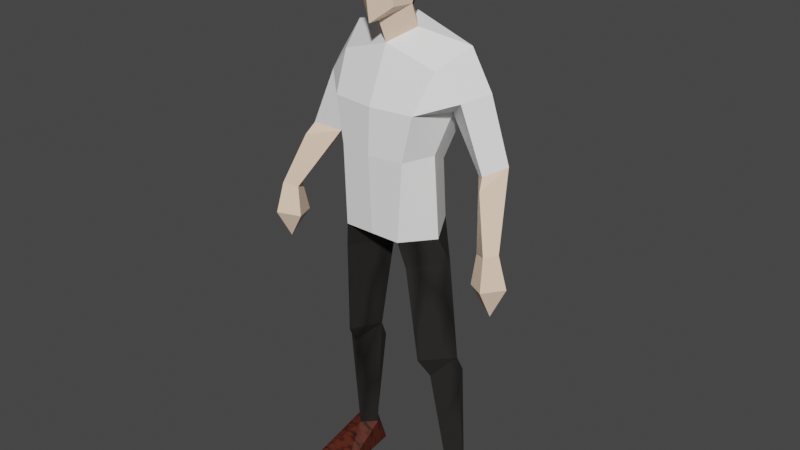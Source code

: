 # Source: MALEtest.blend  (saved by Blender 3.5.10; exported with 4.5.12 LTS)
import bpy
from mathutils import Matrix  # noqa: F401  (used for matrix-valued properties, if any)

bpy.ops.wm.read_factory_settings(use_empty=True)
scene = bpy.context.scene
scene.name = 'Scene'

# ---- collections
col_collection = bpy.data.collections.new('Collection'); scene.collection.children.link(col_collection)

# ---- materials (node trees are filled in below, after node groups)
mat_material_005 = bpy.data.materials.new('Material.005')
mat_material_005.use_transparent_shadow = False
mat_material_006 = bpy.data.materials.new('Material.006')
mat_material_006.use_transparent_shadow = False
mat_material_007 = bpy.data.materials.new('Material.007')
mat_material_007.use_transparent_shadow = False
mat_material_008 = bpy.data.materials.new('Material.008')
mat_material_008.use_transparent_shadow = False
mat_material = bpy.data.materials.new('Material')
mat_material.use_transparent_shadow = False
mat_material_001 = bpy.data.materials.new('Material.001')
mat_material_001.use_transparent_shadow = False

# ---- material node trees
mat_material_005.use_nodes = True; mat_material_005.node_tree.nodes.clear()
_N = mat_material_005.node_tree.nodes; _L = mat_material_005.node_tree.links
n0 = _N.new('ShaderNodeBsdfPrincipled'); n0.name = 'Principled BSDF'; n0.location = (10, 300)
n0.distribution = 'GGX'
n0.subsurface_method = 'RANDOM_WALK_SKIN'
n0.inputs[0].default_value = (1.0, 0.7379, 0.552, 1.0)
n0.inputs[3].default_value = 1.45
n0.inputs[27].default_value = (0.0, 0.0, 0.0, 1.0)
n0.inputs[28].default_value = 1.0
n1 = _N.new('ShaderNodeOutputMaterial'); n1.name = 'Material Output'; n1.location = (300, 300)
_L.new(n0.outputs[0], n1.inputs[0])
n1.is_active_output = True
mat_material_006.use_nodes = True; mat_material_006.node_tree.nodes.clear()
_N = mat_material_006.node_tree.nodes; _L = mat_material_006.node_tree.links
n0 = _N.new('ShaderNodeBsdfPrincipled'); n0.name = 'Principled BSDF'; n0.location = (10, 300)
n0.distribution = 'GGX'
n0.subsurface_method = 'RANDOM_WALK_SKIN'
n0.inputs[0].default_value = (1.0, 1.0, 1.0, 1.0)
n0.inputs[3].default_value = 1.45
n0.inputs[27].default_value = (0.0, 0.0, 0.0, 1.0)
n0.inputs[28].default_value = 1.0
n1 = _N.new('ShaderNodeOutputMaterial'); n1.name = 'Material Output'; n1.location = (300, 300)
_L.new(n0.outputs[0], n1.inputs[0])
n1.is_active_output = True
mat_material_007.use_nodes = True; mat_material_007.node_tree.nodes.clear()
_N = mat_material_007.node_tree.nodes; _L = mat_material_007.node_tree.links
n0 = _N.new('ShaderNodeOutputMaterial'); n0.name = 'Material Output.001'; n0.location = (-575, 1018)
n1 = _N.new('ShaderNodeTexVoronoi'); n1.name = 'Voronoi Texture.001'; n1.location = (-1382, 746)
n2 = _N.new('ShaderNodeTexVoronoi'); n2.name = 'Voronoi Texture.002'; n2.location = (-1589, 742)
n2.feature = 'SMOOTH_F1'
n2.inputs[6].default_value = 0.4
n3 = _N.new('ShaderNodeTexVoronoi'); n3.name = 'Voronoi Texture'; n3.location = (-1382, 746)
n4 = _N.new('ShaderNodeBsdfPrincipled'); n4.name = 'Principled BSDF.001'; n4.location = (-865, 1018)
n4.distribution = 'GGX'
n4.subsurface_method = 'RANDOM_WALK_SKIN'
n4.inputs[3].default_value = 1.45
n4.inputs[27].default_value = (0.0, 0.0, 0.0, 1.0)
n4.inputs[28].default_value = 1.0
n5 = _N.new('ShaderNodeValToRGB'); n5.name = 'ColorRamp'; n5.location = (-1142, 765)
while len(n5.color_ramp.elements) > 1: n5.color_ramp.elements.remove(n5.color_ramp.elements[-1])
n5.color_ramp.elements[0].position = 0.4591; n5.color_ramp.elements[0].color = (0.01933, 0.01811, 0.01731, 1.0)
_e = n5.color_ramp.elements.new(1.0); _e.color = (0.002221, 0.001063, 0.0005132, 1.0)
_L.new(n4.outputs[0], n0.inputs[0])
_L.new(n5.outputs[0], n4.inputs[0])
_L.new(n2.outputs[2], n1.inputs[0])
_L.new(n3.outputs[0], n5.inputs[0])
n0.is_active_output = True
mat_material_008.use_nodes = True; mat_material_008.node_tree.nodes.clear()
_N = mat_material_008.node_tree.nodes; _L = mat_material_008.node_tree.links
n0 = _N.new('ShaderNodeOutputMaterial'); n0.name = 'Material Output.001'; n0.location = (-540, 1301)
n1 = _N.new('ShaderNodeTexVoronoi'); n1.name = 'Voronoi Texture.001'; n1.location = (-1348, 1029)
n2 = _N.new('ShaderNodeTexVoronoi'); n2.name = 'Voronoi Texture.002'; n2.location = (-1554, 1025)
n2.feature = 'SMOOTH_F1'
n2.inputs[6].default_value = 0.4
n3 = _N.new('ShaderNodeTexVoronoi'); n3.name = 'Voronoi Texture'; n3.location = (-1348, 1029)
n3.inputs[2].default_value = 26.8
n4 = _N.new('ShaderNodeBsdfPrincipled'); n4.name = 'Principled BSDF.001'; n4.location = (-830, 1301)
n4.distribution = 'GGX'
n4.subsurface_method = 'RANDOM_WALK_SKIN'
n4.inputs[3].default_value = 1.45
n4.inputs[27].default_value = (0.0, 0.0, 0.0, 1.0)
n4.inputs[28].default_value = 1.0
n5 = _N.new('ShaderNodeValToRGB'); n5.name = 'ColorRamp'; n5.location = (-1108, 1048)
while len(n5.color_ramp.elements) > 1: n5.color_ramp.elements.remove(n5.color_ramp.elements[-1])
n5.color_ramp.elements[0].position = 0.4591; n5.color_ramp.elements[0].color = (0.08586, 0.01454, 0.005249, 1.0)
_e = n5.color_ramp.elements.new(1.0); _e.color = (0.002221, 0.001063, 0.0005132, 1.0)
_L.new(n4.outputs[0], n0.inputs[0])
_L.new(n5.outputs[0], n4.inputs[0])
_L.new(n2.outputs[2], n1.inputs[0])
_L.new(n3.outputs[0], n5.inputs[0])
n0.is_active_output = True
mat_material.use_nodes = True; mat_material.node_tree.nodes.clear()
_N = mat_material.node_tree.nodes; _L = mat_material.node_tree.links
n0 = _N.new('ShaderNodeBsdfPrincipled'); n0.name = 'Principled BSDF'; n0.location = (10, 300)
n0.distribution = 'GGX'
n0.subsurface_method = 'RANDOM_WALK_SKIN'
n0.inputs[0].default_value = (0.0, 0.0, 0.0, 1.0)
n0.inputs[3].default_value = 1.45
n0.inputs[27].default_value = (0.0, 0.0, 0.0, 1.0)
n0.inputs[28].default_value = 1.0
n1 = _N.new('ShaderNodeOutputMaterial'); n1.name = 'Material Output'; n1.location = (300, 300)
_L.new(n0.outputs[0], n1.inputs[0])
n1.is_active_output = True
mat_material_001.use_nodes = True; mat_material_001.node_tree.nodes.clear()
_N = mat_material_001.node_tree.nodes; _L = mat_material_001.node_tree.links
n0 = _N.new('ShaderNodeBsdfPrincipled'); n0.name = 'Principled BSDF'; n0.location = (10, 300)
n0.distribution = 'GGX'
n0.subsurface_method = 'RANDOM_WALK_SKIN'
n0.inputs[0].default_value = (0.0, 0.0, 0.0, 1.0)
n0.inputs[3].default_value = 1.45
n0.inputs[27].default_value = (0.0, 0.0, 0.0, 1.0)
n0.inputs[28].default_value = 1.0
n1 = _N.new('ShaderNodeOutputMaterial'); n1.name = 'Material Output'; n1.location = (300, 300)
_L.new(n0.outputs[0], n1.inputs[0])
n1.is_active_output = True

# ---- world
world_world = bpy.data.worlds.new('World'); scene.world = world_world
world_world.use_nodes = True; world_world.node_tree.nodes.clear()
_N = world_world.node_tree.nodes; _L = world_world.node_tree.links
n0 = _N.new('ShaderNodeOutputWorld'); n0.name = 'World Output'; n0.location = (300, 300)
n1 = _N.new('ShaderNodeBackground'); n1.name = 'Background'; n1.location = (10, 300)
n1.inputs[0].default_value = (0.05088, 0.05088, 0.05088, 1.0)
_L.new(n1.outputs[0], n0.inputs[0])
n0.is_active_output = True
world_world.color = (0.05088, 0.05088, 0.05088)
world_world.use_sun_shadow = False
world_world.sun_shadow_jitter_overblur = 0.0

# ---- meshes
me_cube_003 = bpy.data.meshes.new('Cube.003')
me_cube_003.from_pydata([(0.02877, -0.02512, 0.9475), (0.1793, -0.07969, 1.609), (0.2277, 0.04176, 1.669), (0.1213, 0.04791, 1.269), (0.1213, -0.1646, 1.321), (0.2048, 0.1195, 1.552), (0.1537, -0.1568, 1.481), (0.1619, -0.05218, 1.321), (0.1908, 5.085e-06, 1.458), (0.2605, -0.05519, 1.517), (0.309, 0.03606, 1.538), (0.2393, 0.0945, 1.475), (0.3831, -0.12, 1.076), (0.427, -0.1476, 1.089), (0.4533, -0.102, 1.088), (0.4087, -0.07286, 1.074), (0.3698, -0.1267, 0.9673), (0.4387, -0.1739, 0.9797), (0.4832, -0.09592, 0.9731), (0.4045, -0.04595, 0.9585), (0.4354, -0.1106, 0.8672), (0.3869, 0.02959, 1.319), (0.327, 0.0888, 1.283), (0.2913, 0.006508, 1.27), (0.3509, -0.05891, 1.305), (0.3647, -0.09028, 1.268), (0.3467, 0.06542, 1.227), (0.1072, 0.0821, 1.042), (0.1072, -0.1699, 1.042), (0.1924, -0.06571, 1.042), (0.1619, 0.03338, 0.09065), (0.1949, 0.07157, 0.09065), (0.2085, -0.0143, 0.09065), (0.2532, 0.03062, 0.09065), (0.2477, -0.02071, 0.5849), (0.1578, 0.03596, 0.5849), (0.0966, -0.01259, 0.5849), (0.1548, -0.1211, 0.5849), (0.1718, -0.07207, 0.5057), (0.1797, 0.1064, 0.4443), (0.1619, 0.08165, -0.01135), (0.2532, 0.07847, -0.01135), (0.1338, -0.1964, -0.0125), (0.2896, -0.1921, -0.0125), (0.077, -0.03398, 1.718), (0.07431, -0.05985, 1.794), (0.05725, -0.127, 1.794), (0.07431, -0.04121, 1.998), (0.05725, -0.1381, 1.976), (0.08643, -0.02638, 1.894), (0.06937, -0.1458, 1.888), (0.1274, -0.1517, 0.9475), (0.2132, -0.02672, 0.9475), (0.1247, 0.07307, 0.9475), (-0.02877, -0.02512, 0.9475), (-0.1793, -0.07969, 1.609), (-0.2277, 0.04176, 1.669), (-1.165e-08, -0.02512, 0.9475), (-5.426e-17, 0.04666, 1.744), (1.883e-08, -0.09406, 1.667), (-0.1213, 0.04791, 1.269), (-0.1213, -0.1646, 1.321), (-4.109e-09, -0.1837, 1.321), (0.0, 0.06196, 1.269), (-0.2048, 0.1195, 1.552), (-0.1537, -0.1568, 1.481), (3.346e-09, -0.1759, 1.481), (1.426e-09, 0.1411, 1.601), (-0.1619, -0.05218, 1.321), (-0.1908, 5.056e-06, 1.458), (-0.2605, -0.05519, 1.517), (-0.309, 0.03606, 1.538), (-0.2393, 0.0945, 1.475), (-0.3831, -0.12, 1.076), (-0.427, -0.1476, 1.089), (-0.4533, -0.102, 1.088), (-0.4087, -0.07286, 1.074), (-0.3698, -0.1267, 0.9673), (-0.4387, -0.1739, 0.9797), (-0.4832, -0.09592, 0.9731), (-0.4045, -0.04595, 0.9585), (-0.4354, -0.1106, 0.8672), (-0.3869, 0.02959, 1.319), (-0.327, 0.0888, 1.283), (-0.2913, 0.006508, 1.27), (-0.3509, -0.05891, 1.305), (-0.3647, -0.09028, 1.268), (-0.3467, 0.06542, 1.227), (-0.1072, 0.0821, 1.042), (-0.1072, -0.1699, 1.042), (-0.1924, -0.06571, 1.042), (1.713e-09, 0.1092, 1.042), (-0.1619, 0.03338, 0.09065), (-0.1949, 0.07157, 0.09065), (-0.2085, -0.0143, 0.09065), (-0.2532, 0.03062, 0.09065), (-0.2477, -0.02071, 0.5849), (-0.1578, 0.03596, 0.5849), (-0.0966, -0.01259, 0.5849), (-0.1548, -0.1211, 0.5849), (-0.1718, -0.07207, 0.5057), (-0.1797, 0.1064, 0.4443), (-0.1619, 0.08165, -0.01134), (-0.2532, 0.07847, -0.01134), (-0.1338, -0.1964, -0.0125), (-0.2896, -0.1921, -0.0125), (-0.077, -0.03398, 1.718), (-2.015e-22, 0.00103, 1.842), (7.196e-09, -0.1263, 1.744), (-0.07431, -0.05985, 1.794), (4.526e-09, -0.171, 1.744), (-0.05725, -0.127, 1.794), (-0.07431, -0.04121, 1.998), (-0.05725, -0.1381, 1.976), (1.654e-24, 0.03437, 1.899), (1.654e-24, 0.04017, 1.968), (-0.08643, -0.02638, 1.894), (-0.06937, -0.1458, 1.888), (1.654e-24, -0.05985, 2.037), (1.654e-24, -0.1663, 1.993), (9.498e-10, -0.1907, 1.885), (-2.803e-08, -0.1699, 1.042), (-0.1274, -0.1517, 0.9475), (-0.2132, -0.02672, 0.9475), (-0.1247, 0.07307, 0.9475), (0.07782, -0.05961, 1.788), (0.07782, -0.04009, 2.001), (0.05995, -0.1416, 1.979), (0.09051, -0.02456, 1.893), (0.07264, -0.1496, 1.886), (-7.038e-11, 0.004143, 1.838), (-0.07782, -0.05961, 1.788), (-0.07782, -0.04009, 2.001), (-0.05995, -0.1416, 1.979), (-7.038e-11, 0.03906, 1.898), (-7.038e-11, 0.04513, 1.97), (-0.09051, -0.02456, 1.893), (-0.07264, -0.1496, 1.886), (-7.038e-11, -0.05961, 2.042), (-7.038e-11, -0.1711, 1.996)], [], [(67, 58, 2, 5), (7, 29, 27, 3), (6, 1, 59, 66), (62, 121, 28, 4), (4, 6, 66, 62), (63, 67, 5, 3), (7, 8, 6, 4), (3, 5, 8, 7), (4, 28, 29, 7), (2, 1, 9, 10), (5, 2, 10, 11), (8, 5, 11), (9, 1, 6), (8, 9, 6), (22, 21, 26), (23, 22, 26), (21, 24, 25), (24, 23, 25), (13, 12, 16, 17), (14, 13, 17, 18), (12, 15, 19, 16), (15, 14, 18, 19), (16, 19, 20), (19, 18, 20), (17, 16, 20), (18, 17, 20), (9, 8, 23, 24), (10, 9, 24, 21), (8, 11, 22, 23), (11, 10, 21, 22), (25, 23, 12, 13), (25, 13, 14, 21), (26, 21, 14, 15), (26, 15, 12, 23), (121, 57, 0, 28), (27, 0, 57, 91), (39, 34, 33, 31), (36, 39, 31, 30), (34, 38, 32, 33), (38, 36, 30, 32), (28, 0, 51), (29, 28, 51, 52), (0, 27, 53), (27, 29, 52, 53), (37, 36, 38), (34, 37, 38), (36, 35, 39), (35, 34, 39), (40, 41, 43, 42), (31, 33, 41), (32, 30, 42), (31, 41, 40), (41, 33, 43), (30, 40, 42), (33, 32, 43), (30, 31, 40), (59, 44, 45, 108), (44, 58, 107, 45), (44, 2, 58), (108, 45, 46, 110), (50, 49, 47, 48), (46, 45, 49, 50), (45, 107, 114, 49), (47, 49, 114, 115), (115, 118, 47), (48, 47, 118, 119), (48, 119, 120, 50), (110, 46, 50, 120), (44, 59, 1, 2), (63, 3, 27, 91), (52, 51, 37, 34), (51, 0, 36, 37), (53, 35, 36, 0), (53, 52, 34, 35), (43, 32, 42), (67, 64, 56, 58), (68, 60, 88, 90), (65, 66, 59, 55), (62, 61, 89, 121), (61, 62, 66, 65), (63, 60, 64, 67), (68, 61, 65, 69), (60, 68, 69, 64), (61, 68, 90, 89), (56, 71, 70, 55), (64, 72, 71, 56), (69, 72, 64), (70, 65, 55), (69, 65, 70), (83, 87, 82), (84, 87, 83), (82, 86, 85), (85, 86, 84), (74, 78, 77, 73), (75, 79, 78, 74), (73, 77, 80, 76), (76, 80, 79, 75), (77, 81, 80), (80, 81, 79), (78, 81, 77), (79, 81, 78), (70, 85, 84, 69), (71, 82, 85, 70), (69, 84, 83, 72), (72, 83, 82, 71), (86, 74, 73, 84), (86, 82, 75, 74), (87, 76, 75, 82), (87, 84, 73, 76), (121, 89, 54, 57), (88, 91, 57, 54), (101, 93, 95, 96), (98, 92, 93, 101), (96, 95, 94, 100), (100, 94, 92, 98), (89, 122, 54), (90, 123, 122, 89), (54, 124, 88), (88, 124, 123, 90), (99, 100, 98), (96, 100, 99), (98, 101, 97), (97, 101, 96), (102, 104, 105, 103), (93, 103, 95), (94, 104, 92), (93, 102, 103), (103, 105, 95), (92, 104, 102), (95, 105, 94), (92, 102, 93), (59, 108, 109, 106), (106, 109, 107, 58), (106, 58, 56), (108, 110, 111, 109), (117, 113, 112, 116), (111, 117, 116, 109), (109, 116, 114, 107), (112, 115, 114, 116), (115, 112, 118), (113, 119, 118, 112), (113, 117, 120, 119), (110, 120, 117, 111), (106, 56, 55, 59), (63, 91, 88, 60), (123, 96, 99, 122), (122, 99, 98, 54), (124, 54, 98, 97), (124, 97, 96, 123), (105, 104, 94), (129, 128, 126, 127), (125, 130, 134, 128), (126, 128, 134, 135), (135, 138, 126), (127, 126, 138, 139), (137, 133, 132, 136), (131, 136, 134, 130), (132, 135, 134, 136), (135, 132, 138), (133, 139, 138, 132)])
me_cube_003.polygons.foreach_set('use_smooth', [True] * 160)
me_cube_003.polygons.foreach_set('material_index', [1, 1, 1, 1, 1, 1, 1, 1, 1, 1, 1, 1, 1, 1, 0, 0, 0, 0, 0, 0, 0, 0, 0, 0, 0, 0, 1, 1, 1, 1, 0, 0, 0, 0, 2, 2, 2, 2, 2, 2, 2, 2, 2, 2, 2, 2, 2, 2, 3, 3, 3, 3, 3, 3, 3, 3, 0, 0, 1, 0, 0, 0, 0, 0, 0, 0, 0, 0, 1, 1, 2, 2, 2, 2, 3, 1, 1, 1, 1, 1, 1, 1, 1, 1, 1, 1, 1, 1, 1, 0, 0, 0, 0, 0, 0, 0, 0, 0, 0, 0, 0, 1, 1, 1, 1, 0, 0, 0, 0, 2, 2, 2, 2, 2, 2, 2, 2, 2, 2, 2, 2, 2, 2, 3, 3, 3, 3, 3, 3, 3, 3, 0, 0, 1, 0, 0, 0, 0, 0, 0, 0, 0, 0, 1, 1, 2, 2, 2, 2, 3, 5, 5, 5, 5, 5, 5, 5, 5, 5, 5])
_k = set([(0, 27), (0, 28), (0, 36), (0, 51), (0, 53), (0, 57), (1, 2), (1, 6), (1, 9), (1, 59), (2, 5), (2, 10), (2, 44), (2, 58), (3, 5), (3, 7), (3, 27), (3, 63), (4, 6), (4, 7), (4, 28), (4, 62), (5, 8), (5, 11), (5, 67), (6, 8), (6, 9), (6, 66), (7, 8), (7, 29), (8, 9), (8, 11), (8, 23), (9, 10), (9, 24), (10, 11), (10, 21), (11, 22), (12, 13), (12, 15), (12, 16), (12, 23), (13, 14), (13, 17), (13, 25), (14, 15), (14, 18), (14, 21), (15, 19), (15, 26), (16, 17), (16, 19), (16, 20), (17, 18), (17, 20), (18, 19), (18, 20), (19, 20), (21, 22), (21, 24), (21, 25), (21, 26), (22, 23), (22, 26), (23, 24), (23, 25), (23, 26), (24, 25), (27, 29), (27, 53), (27, 91), (28, 29), (28, 51), (28, 121), (29, 52), (30, 31), (30, 32), (30, 36), (30, 40), (30, 42), (31, 33), (31, 39), (31, 40), (31, 41), (32, 33), (32, 38), (32, 42), (32, 43), (33, 34), (33, 41), (33, 43), (34, 35), (34, 37), (34, 38), (34, 39), (34, 52), (35, 36), (35, 39), (35, 53), (36, 37), (36, 38), (36, 39), (37, 38), (37, 51), (40, 41), (40, 42), (41, 43), (42, 43), (44, 45), (44, 58), (44, 59), (45, 46), (45, 49), (45, 107), (45, 108), (46, 50), (46, 110), (47, 48), (47, 49), (47, 115), (47, 118), (48, 50), (48, 119), (49, 50), (49, 114), (50, 120), (51, 52), (52, 53), (54, 57), (54, 88), (54, 89), (54, 98), (54, 122), (54, 124), (55, 56), (55, 59), (55, 65), (55, 70), (56, 58), (56, 64), (56, 71), (56, 106), (57, 91), (58, 67), (58, 106), (58, 107), (59, 66), (59, 106), (59, 108), (60, 63), (60, 64), (60, 68), (60, 88), (61, 62), (61, 65), (61, 68), (61, 89), (62, 66), (62, 121), (63, 67), (63, 91), (64, 67), (64, 69), (64, 72), (65, 66), (65, 69), (65, 70), (68, 69), (68, 90), (69, 70), (69, 72), (69, 84), (70, 71), (70, 85), (71, 72), (71, 82), (72, 83), (73, 74), (73, 76), (73, 77), (73, 84), (74, 75), (74, 78), (74, 86), (75, 76), (75, 79), (75, 82), (76, 80), (76, 87), (77, 78), (77, 80), (77, 81), (78, 79), (78, 81), (79, 80), (79, 81), (80, 81), (82, 83), (82, 85), (82, 86), (82, 87), (83, 84), (83, 87), (84, 85), (84, 86), (84, 87), (85, 86), (88, 90), (88, 91), (88, 124), (89, 90), (89, 121), (89, 122), (90, 123), (92, 93), (92, 94), (92, 98), (92, 102), (92, 104), (93, 95), (93, 101), (93, 102), (93, 103), (94, 95), (94, 100), (94, 104), (94, 105), (95, 96), (95, 103), (95, 105), (96, 97), (96, 99), (96, 100), (96, 101), (96, 123), (97, 98), (97, 101), (97, 124), (98, 99), (98, 100), (98, 101), (99, 100), (99, 122), (102, 103), (102, 104), (103, 105), (104, 105), (106, 109), (107, 109), (107, 114), (108, 109), (108, 110), (109, 111), (109, 116), (110, 111), (110, 120), (111, 117), (112, 113), (112, 115), (112, 116), (112, 118), (113, 117), (113, 119), (114, 115), (114, 116), (115, 118), (116, 117), (117, 120), (118, 119), (119, 120), (122, 123), (123, 124), (125, 128), (125, 130), (126, 127), (126, 128), (126, 135), (126, 138), (127, 129), (127, 139), (128, 129), (128, 134), (130, 131), (130, 134), (131, 136), (132, 133), (132, 135), (132, 136), (132, 138), (133, 137), (133, 139), (134, 135), (134, 136), (135, 138), (136, 137), (138, 139)])
me_cube_003.attributes.new('sharp_edge', 'BOOLEAN', 'EDGE').data.foreach_set('value', [ (min(e.vertices), max(e.vertices)) in _k for e in me_cube_003.edges])
_uv = me_cube_003.uv_layers.new(name='UVMap')
_uv.uv.foreach_set('vector', [0.3288, 0.05705, 0.355, 0.0, 0.4437, 0.06664, 0.4123, 0.1098, 0.5168, 0.5729, 0.5219, 0.442, 0.5716, 0.4483, 0.5545, 0.5525, 0.1993, 0.6505, 0.1993, 0.7129, 0.1204, 0.7362, 0.133, 0.6472, 0.1356, 0.5723, 0.1363, 0.4427, 0.1843, 0.4447, 0.1874, 0.5751, 0.1874, 0.5751, 0.1993, 0.6505, 0.133, 0.6472, 0.1356, 0.5723, 0.2819, 0.2079, 0.3288, 0.05705, 0.4123, 0.1098, 0.3358, 0.2265, 0.5168, 0.5729, 0.5415, 0.6376, 0.4666, 0.6445, 0.461, 0.5704, 0.5545, 0.5525, 0.5939, 0.6849, 0.5415, 0.6376, 0.5168, 0.5729, 0.461, 0.5704, 0.4621, 0.4406, 0.5219, 0.442, 0.5168, 0.5729, 0.7252, 0.5174, 0.7887, 0.5389, 0.7689, 0.586, 0.7203, 0.5816, 0.4123, 0.1098, 0.4437, 0.06664, 0.4597, 0.1365, 0.4169, 0.1501, 0.664, 0.7993, 0.6157, 0.8519, 0.6167, 0.8124, 0.7689, 0.586, 0.7887, 0.5389, 0.8324, 0.5947, 0.05151, 0.8724, 0.09256, 0.8665, 0.09256, 0.9354, 0.4263, 0.248, 0.461, 0.2443, 0.4276, 0.2767, 0.6343, 0.7078, 0.5939, 0.7184, 0.5977, 0.6897, 0.7203, 0.6863, 0.7654, 0.6887, 0.7785, 0.7052, 0.6666, 0.611, 0.7048, 0.6106, 0.664, 0.6315, 0.6641, 0.7234, 0.6877, 0.7194, 0.7121, 0.7645, 0.676, 0.7743, 0.7773, 0.7923, 0.8014, 0.7894, 0.8159, 0.8397, 0.775, 0.8472, 0.664, 0.6017, 0.6395, 0.6033, 0.6205, 0.5538, 0.6616, 0.5528, 0.4379, 0.3616, 0.461, 0.3638, 0.4563, 0.4183, 0.4172, 0.4101, 0.6616, 0.5528, 0.6205, 0.5538, 0.6385, 0.5043, 0.4172, 0.4101, 0.4563, 0.4183, 0.4199, 0.4588, 0.676, 0.7743, 0.7121, 0.7645, 0.7046, 0.817, 0.775, 0.8472, 0.8159, 0.8397, 0.7941, 0.8937, 0.6663, 0.5043, 0.7121, 0.514, 0.7048, 0.6106, 0.6666, 0.611, 0.7203, 0.5816, 0.7689, 0.586, 0.7654, 0.6887, 0.7203, 0.6863, 0.664, 0.7993, 0.6167, 0.8124, 0.5939, 0.7184, 0.6343, 0.7078, 0.4169, 0.1501, 0.4597, 0.1365, 0.461, 0.2443, 0.4263, 0.248, 0.664, 0.6315, 0.7048, 0.6106, 0.6877, 0.7194, 0.6641, 0.7234, 0.7785, 0.7052, 0.8014, 0.7894, 0.7773, 0.7923, 0.7203, 0.6863, 0.4276, 0.2767, 0.461, 0.2443, 0.461, 0.3638, 0.4379, 0.3616, 0.5977, 0.6897, 0.6395, 0.6033, 0.664, 0.6017, 0.6343, 0.7078, 0.05008, 0.8665, 0.05008, 0.7991, 0.06352, 0.7991, 0.1002, 0.8665, 0.1002, 0.7488, 0.06352, 0.7991, 0.05008, 0.7991, 0.05008, 0.7362, 0.4086, 0.673, 0.3659, 0.7312, 0.3784, 0.5039, 0.4079, 0.5069, 0.6823, 0.2895, 0.6092, 0.2303, 0.6001, 0.06594, 0.6216, 0.06496, 0.5604, 0.2292, 0.5268, 0.1923, 0.5668, 0.0, 0.5939, 0.0004427, 0.9113, 0.04209, 0.9488, 0.0, 0.9488, 0.2295, 0.9219, 0.2333, 0.16, 0.9472, 0.1002, 0.9155, 0.16, 0.9032, 0.5219, 0.442, 0.4621, 0.4406, 0.4754, 0.3965, 0.5443, 0.3986, 0.7203, 0.4576, 0.6679, 0.5043, 0.6634, 0.4593, 0.4262, 0.951, 0.3776, 0.9426, 0.3728, 0.8999, 0.4198, 0.9062, 0.6834, 0.8741, 0.7189, 0.8519, 0.7189, 0.8997, 0.5604, 0.2292, 0.5009, 0.2281, 0.5268, 0.1923, 0.6823, 0.2895, 0.6522, 0.2894, 0.6092, 0.2303, 0.4109, 0.7354, 0.3659, 0.7312, 0.4086, 0.673, 0.9167, 0.4956, 0.9593, 0.4983, 0.9728, 0.6251, 0.9, 0.6251, 0.4079, 0.5069, 0.3784, 0.5039, 0.3838, 0.4588, 0.9349, 0.3716, 0.9568, 0.3495, 0.9786, 0.4654, 0.4079, 0.5069, 0.3838, 0.4588, 0.4262, 0.4605, 0.9488, 0.005082, 1.0, 0.0, 1.0, 0.1045, 0.6216, 0.06496, 0.5939, 0.02302, 0.7203, 0.0, 0.9172, 0.3519, 0.9349, 0.3716, 0.9113, 0.4654, 0.6216, 0.06496, 0.6001, 0.06594, 0.5939, 0.02302, 0.8219, 0.5035, 0.7808, 0.4855, 0.789, 0.4494, 0.8324, 0.467, 0.3525, 0.9366, 0.311, 0.9232, 0.3119, 0.8798, 0.3513, 0.9026, 0.4262, 0.6465, 0.461, 0.5974, 0.461, 0.6844, 0.2202, 0.9375, 0.2513, 0.9722, 0.22, 0.9642, 0.1993, 0.9375, 0.8918, 0.8505, 0.8369, 0.8538, 0.839, 0.8048, 0.8851, 0.8094, 0.8913, 0.8943, 0.8594, 0.8982, 0.8369, 0.8538, 0.8918, 0.8505, 0.3513, 0.9026, 0.3119, 0.8798, 0.3085, 0.852, 0.3525, 0.8541, 0.3456, 0.807, 0.3525, 0.8541, 0.3085, 0.852, 0.3066, 0.8198, 0.3066, 0.8198, 0.3117, 0.7916, 0.3456, 0.807, 0.749, 0.8937, 0.7904, 0.9154, 0.7734, 0.9336, 0.7285, 0.9045, 0.8851, 0.8094, 0.9057, 0.7975, 0.9228, 0.8462, 0.8918, 0.8505, 0.9228, 0.9124, 0.8913, 0.8943, 0.8918, 0.8505, 0.9228, 0.8462, 0.7808, 0.4855, 0.8219, 0.5035, 0.7887, 0.5389, 0.7252, 0.5174, 0.2819, 0.2079, 0.3358, 0.2265, 0.2935, 0.322, 0.2451, 0.3046, 0.5443, 0.3986, 0.4754, 0.3965, 0.5009, 0.2281, 0.5604, 0.2292, 0.16, 0.9032, 0.1002, 0.9155, 0.1032, 0.7451, 0.1427, 0.7362, 0.6634, 0.4593, 0.6522, 0.2894, 0.6823, 0.2895, 0.7203, 0.4576, 0.4198, 0.9062, 0.3728, 0.8999, 0.3659, 0.7312, 0.4109, 0.7354, 0.9113, 0.4654, 0.9349, 0.3716, 0.9786, 0.4654, 0.3288, 0.05705, 0.2324, 0.05003, 0.2437, 0.0001991, 0.355, 0.0, 0.7673, 0.1153, 0.8179, 0.1394, 0.8369, 0.2432, 0.7594, 0.2406, 0.06171, 0.6449, 0.133, 0.6472, 0.1204, 0.7362, 0.03879, 0.7063, 0.1356, 0.5723, 0.07873, 0.5706, 0.08833, 0.4408, 0.1363, 0.4427, 0.07873, 0.5706, 0.1356, 0.5723, 0.133, 0.6472, 0.06171, 0.6449, 0.2819, 0.2079, 0.2292, 0.1911, 0.2324, 0.05003, 0.3288, 0.05705, 0.7673, 0.1153, 0.7223, 0.1228, 0.7203, 0.04638, 0.7859, 0.04844, 0.8179, 0.1394, 0.7673, 0.1153, 0.7859, 0.04844, 0.8369, 0.0, 0.07873, 0.5706, 0.04559, 0.5731, 0.0363, 0.4422, 0.08833, 0.4408, 0.2733, 0.6829, 0.2727, 0.6227, 0.3211, 0.6289, 0.3375, 0.6781, 0.473, 0.9167, 0.4762, 0.8806, 0.5211, 0.8994, 0.5273, 0.9533, 0.4262, 0.5579, 0.4571, 0.5577, 0.4585, 0.5974, 0.0, 0.6627, 0.06171, 0.6449, 0.03879, 0.7063, 0.8308, 0.8937, 0.8308, 0.969, 0.7932, 0.9112, 0.461, 0.8006, 0.4646, 0.7733, 0.5004, 0.8078, 0.664, 0.8253, 0.6868, 0.817, 0.6868, 0.846, 0.2786, 0.5461, 0.3379, 0.5325, 0.3237, 0.5487, 0.8582, 0.6999, 0.8477, 0.6791, 0.9, 0.6945, 0.8369, 0.59, 0.8383, 0.5374, 0.8712, 0.5396, 0.8574, 0.5889, 0.4386, 0.8563, 0.4262, 0.8021, 0.4564, 0.8042, 0.4564, 0.8559, 0.8574, 0.5889, 0.8712, 0.5396, 0.9, 0.5457, 0.8729, 0.5937, 0.4399, 0.8021, 0.4262, 0.7514, 0.4594, 0.7469, 0.4594, 0.8021, 0.8712, 0.5396, 0.8799, 0.4956, 0.9, 0.5457, 0.8892, 0.9664, 0.8369, 0.9664, 0.8783, 0.9331, 0.8383, 0.5374, 0.8799, 0.4956, 0.8712, 0.5396, 0.8783, 0.9331, 0.8369, 0.9664, 0.8575, 0.9124, 0.8471, 0.7975, 0.8582, 0.6999, 0.9, 0.6945, 0.8897, 0.7797, 0.2727, 0.6227, 0.2786, 0.5461, 0.3237, 0.5487, 0.3211, 0.6289, 0.4262, 0.5579, 0.4349, 0.4589, 0.4585, 0.4588, 0.4571, 0.5577, 0.4762, 0.8806, 0.461, 0.8006, 0.5004, 0.8078, 0.5211, 0.8994, 0.8477, 0.6791, 0.8369, 0.59, 0.8574, 0.5889, 0.9, 0.6945, 0.3379, 0.5325, 0.2786, 0.5461, 0.3421, 0.4588, 0.3659, 0.4649, 0.4646, 0.7733, 0.5062, 0.6849, 0.5273, 0.6873, 0.5004, 0.8078, 0.16, 0.8522, 0.197, 0.8594, 0.197, 0.9327, 0.1744, 0.9218, 0.05008, 0.8665, 0.0, 0.8665, 0.03664, 0.7991, 0.05008, 0.7991, 7.783e-09, 0.7488, 0.05008, 0.7362, 0.05008, 0.7991, 0.03664, 0.7991, 0.5273, 0.8436, 0.5608, 0.6849, 0.5863, 0.6917, 0.5863, 0.917, 0.9053, 0.2126, 0.9074, 0.4433, 0.8897, 0.4445, 0.869, 0.2797, 0.009811, 0.2294, 0.005125, 0.0004812, 0.03109, 0.0, 0.05136, 0.1924, 0.2564, 0.7075, 0.2495, 0.9002, 0.2209, 0.9028, 0.2157, 0.6746, 0.2727, 0.4588, 0.2709, 0.5024, 0.1993, 0.5083, 0.0363, 0.4422, 0.02272, 0.3988, 0.07774, 0.3967, 0.08833, 0.4408, 0.9113, 0.04115, 0.8606, 0.04527, 0.8612, 0.0, 0.8369, 0.2432, 0.8312, 0.2853, 0.7748, 0.2808, 0.7594, 0.2406, 0.2727, 0.6705, 0.2564, 0.7075, 0.2157, 0.6746, 0.009811, 0.2294, 0.05136, 0.1924, 0.06476, 0.2282, 0.9053, 0.2126, 0.869, 0.2797, 0.8739, 0.2157, 0.8739, 0.2157, 0.869, 0.2797, 0.8369, 0.2244, 0.956, 0.6251, 0.9728, 0.7546, 0.9, 0.7546, 0.9135, 0.6278, 0.8897, 0.4445, 0.8699, 0.4956, 0.8659, 0.4504, 0.9378, 0.2552, 0.9113, 0.3495, 0.9206, 0.2333, 0.8897, 0.4445, 0.9113, 0.4885, 0.8699, 0.4956, 0.9228, 0.9133, 0.9727, 0.7975, 0.973, 0.9133, 0.0, 0.9745, 0.008, 0.8665, 0.05151, 0.9745, 0.9599, 0.2356, 0.979, 0.3495, 0.9378, 0.2552, 0.9074, 0.4433, 0.9113, 0.4885, 0.8897, 0.4445, 0.4584, 0.7469, 0.4263, 0.7331, 0.4262, 0.6844, 0.4584, 0.6977, 0.5724, 0.9295, 0.5687, 0.9649, 0.5281, 0.9649, 0.5273, 0.917, 0.325, 0.7464, 0.299, 0.7916, 0.2733, 0.6829, 0.2202, 0.9375, 0.1993, 0.9375, 0.22, 0.9107, 0.2513, 0.9028, 0.6356, 0.9499, 0.5982, 0.9361, 0.5939, 0.8928, 0.6396, 0.8981, 0.6804, 0.9499, 0.6356, 0.9499, 0.6396, 0.8981, 0.6834, 0.922, 0.2827, 0.9067, 0.2727, 0.8589, 0.3085, 0.852, 0.3119, 0.8798, 0.5939, 0.8928, 0.6221, 0.8519, 0.6524, 0.8615, 0.6396, 0.8981, 0.7932, 0.9679, 0.7531, 0.9679, 0.7734, 0.9336, 0.7203, 0.9342, 0.7285, 0.9045, 0.7734, 0.9336, 0.7531, 0.9679, 0.167, 0.8467, 0.16, 0.8055, 0.1968, 0.8011, 0.1968, 0.8522, 0.19, 0.7362, 0.1968, 0.8011, 0.16, 0.8055, 0.1601, 0.7621, 0.325, 0.7464, 0.2733, 0.6829, 0.3375, 0.6781, 0.3659, 0.7615, 0.2819, 0.2079, 0.2451, 0.3046, 0.1993, 0.2907, 0.2292, 0.1911, 0.02272, 0.3988, 0.009811, 0.2294, 0.06476, 0.2282, 0.07774, 0.3967, 0.2709, 0.5024, 0.2727, 0.6705, 0.2157, 0.6746, 0.1993, 0.5083, 0.8606, 0.04527, 0.9113, 0.04115, 0.9053, 0.2126, 0.8739, 0.2157, 0.8312, 0.2853, 0.813, 0.4494, 0.7757, 0.4433, 0.7748, 0.2808, 0.979, 0.3495, 0.9113, 0.3495, 0.9378, 0.2552, 0.8918, 0.8505, 0.8369, 0.8538, 0.839, 0.8048, 0.8851, 0.8094, 0.3513, 0.9026, 0.3119, 0.8798, 0.3085, 0.852, 0.3525, 0.8541, 0.3456, 0.807, 0.3525, 0.8541, 0.3085, 0.852, 0.3066, 0.8198, 0.3066, 0.8198, 0.3117, 0.7916, 0.3456, 0.807, 0.749, 0.8937, 0.7904, 0.9154, 0.7734, 0.9336, 0.7285, 0.9045, 0.6356, 0.9499, 0.5982, 0.9361, 0.5939, 0.8928, 0.6396, 0.8981, 0.2827, 0.9067, 0.2727, 0.8589, 0.3085, 0.852, 0.3119, 0.8798, 0.5939, 0.8928, 0.6221, 0.8519, 0.6524, 0.8615, 0.6396, 0.8981, 0.7932, 0.9679, 0.7531, 0.9679, 0.7734, 0.9336, 0.7203, 0.9342, 0.7285, 0.9045, 0.7734, 0.9336, 0.7531, 0.9679])
me_cube_003.materials.append(mat_material_005)
me_cube_003.materials.append(mat_material_006)
me_cube_003.materials.append(mat_material_007)
me_cube_003.materials.append(mat_material_008)
me_cube_003.materials.append(mat_material)
me_cube_003.materials.append(mat_material_001)
me_cube_003.update()
me_cube_003.normals_split_custom_set([tuple(v) for v in zip(*[iter([0.2023, 0.8245, 0.5285, 0.2023, 0.8245, 0.5285, 0.2023, 0.8245, 0.5285, 0.2023, 0.8245, 0.5285, 0.8866, 0.4601, 0.0476, 0.8866, 0.4601, 0.0476, 0.8866, 0.4601, 0.0476, 0.8866, 0.4601, 0.0476, 0.1645, -0.8854, 0.4347, 0.1645, -0.8854, 0.4347, 0.1645, -0.8854, 0.4347, 0.1645, -0.8854, 0.4347, 0.08311, -0.9964, -0.01756, 0.08311, -0.9964, -0.01756, 0.08311, -0.9964, -0.01756, 0.08311, -0.9964, -0.01756, 0.1372, -0.9899, 0.03456, 0.1372, -0.9899, 0.03456, 0.1372, -0.9899, 0.03456, 0.1372, -0.9899, 0.03456, 0.06854, 0.9668, -0.2462, 0.06854, 0.9668, -0.2462, 0.06854, 0.9668, -0.2462, 0.06854, 0.9668, -0.2462, 0.9483, -0.2857, -0.138, 0.9483, -0.2857, -0.138, 0.9483, -0.2857, -0.138, 0.9483, -0.2857, -0.138, 0.9379, 0.1714, -0.3016, 0.9379, 0.1714, -0.3016, 0.9379, 0.1714, -0.3016, 0.9379, 0.1714, -0.3016, 0.8639, -0.5019, 0.04229, 0.8639, -0.5019, 0.04229, 0.8639, -0.5019, 0.04229, 0.8639, -0.5019, 0.04229, 0.7165, -0.5069, 0.4793, 0.7165, -0.5069, 0.4793, 0.7165, -0.5069, 0.4793, 0.7165, -0.5069, 0.4793, 0.6269, 0.7414, 0.2394, 0.6269, 0.7414, 0.2394, 0.6269, 0.7414, 0.2394, 0.6269, 0.7414, 0.2394, -0.7389, 0.4685, -0.4842, -0.7389, 0.4685, -0.4842, -0.7389, 0.4685, -0.4842, 0.5915, -0.7375, 0.326, 0.5915, -0.7375, 0.326, 0.5915, -0.7375, 0.326, 0.5101, -0.2441, -0.8248, 0.5101, -0.2441, -0.8248, 0.5101, -0.2441, -0.8248, 0.7142, 0.6988, -0.03996, 0.7142, 0.6988, -0.03996, 0.7142, 0.6988, -0.03996, -0.7907, 0.4107, -0.454, -0.7907, 0.4107, -0.454, -0.7907, 0.4107, -0.454, 0.704, -0.386, 0.5961, 0.704, -0.386, 0.5961, 0.704, -0.386, 0.5961, -0.7756, -0.5927, 0.2171, -0.7756, -0.5927, 0.2171, -0.7756, -0.5927, 0.2171, -0.5672, -0.8136, 0.1278, -0.5672, -0.8136, 0.1278, -0.5672, -0.8136, 0.1278, -0.5672, -0.8136, 0.1278, 0.855, -0.478, 0.2015, 0.855, -0.478, 0.2015, 0.855, -0.478, 0.2015, 0.855, -0.478, 0.2015, -0.8955, 0.4315, 0.1092, -0.8955, 0.4315, 0.1092, -0.8955, 0.4315, 0.1092, -0.8955, 0.4315, 0.1092, 0.5021, 0.8465, 0.1771, 0.5021, 0.8465, 0.1771, 0.5021, 0.8465, 0.1771, 0.5021, 0.8465, 0.1771, -0.8192, 0.2987, -0.4896, -0.8192, 0.2987, -0.4896, -0.8192, 0.2987, -0.4896, 0.5472, 0.7592, -0.3523, 0.5472, 0.7592, -0.3523, 0.5472, 0.7592, -0.3523, -0.4577, -0.7804, -0.426, -0.4577, -0.7804, -0.426, -0.4577, -0.7804, -0.426, 0.8174, -0.4917, -0.3003, 0.8174, -0.4917, -0.3003, 0.8174, -0.4917, -0.3003, -0.5471, -0.7936, -0.2663, -0.5471, -0.7936, -0.2663, -0.5471, -0.7936, -0.2663, -0.5471, -0.7936, -0.2663, 0.8264, -0.4539, 0.3332, 0.8264, -0.4539, 0.3332, 0.8264, -0.4539, 0.3332, 0.8264, -0.4539, 0.3332, -0.8016, 0.4481, -0.3958, -0.8016, 0.4481, -0.3958, -0.8016, 0.4481, -0.3958, -0.8016, 0.4481, -0.3958, 0.567, 0.7978, 0.2048, 0.567, 0.7978, 0.2048, 0.567, 0.7978, 0.2048, 0.567, 0.7978, 0.2048, -0.7285, -0.6841, 0.03612, -0.7285, -0.6841, 0.03612, -0.7285, -0.6841, 0.03612, -0.7285, -0.6841, 0.03612, 0.8225, -0.373, 0.4295, 0.8225, -0.373, 0.4295, 0.8225, -0.373, 0.4295, 0.8225, -0.373, 0.4295, 0.7422, 0.6393, -0.201, 0.7422, 0.6393, -0.201, 0.7422, 0.6393, -0.201, 0.7422, 0.6393, -0.201, -0.7481, 0.325, -0.5786, -0.7481, 0.325, -0.5786, -0.7481, 0.325, -0.5786, -0.7481, 0.325, -0.5786, 0.0, -0.5484, -0.8362, 0.0, -0.5484, -0.8362, 0.0, -0.5484, -0.8362, 0.0, -0.5484, -0.8362, 0.1174, 0.5898, -0.799, 0.1174, 0.5898, -0.799, 0.1174, 0.5898, -0.799, 0.1174, 0.5898, -0.799, 0.7862, 0.6172, 0.03123, 0.7862, 0.6172, 0.03123, 0.7862, 0.6172, 0.03123, 0.7862, 0.6172, 0.03123, -0.832, 0.5502, -0.0718, -0.832, 0.5502, -0.0718, -0.832, 0.5502, -0.0718, -0.832, 0.5502, -0.0718, 0.6472, -0.7598, -0.06115, 0.6472, -0.7598, -0.06115, 0.6472, -0.7598, -0.06115, 0.6472, -0.7598, -0.06115, -0.708, -0.6883, -0.158, -0.708, -0.6883, -0.158, -0.708, -0.6883, -0.158, -0.708, -0.6883, -0.158, -0.7583, -0.5912, -0.2749, -0.7583, -0.5912, -0.2749, -0.7583, -0.5912, -0.2749, 0.8013, -0.5982, -0.007398, 0.8013, -0.5982, -0.007398, 0.8013, -0.5982, -0.007398, 0.8013, -0.5982, -0.007398, -0.7014, 0.6856, -0.195, -0.7014, 0.6856, -0.195, -0.7014, 0.6856, -0.195, 0.7932, 0.5563, 0.2477, 0.7932, 0.5563, 0.2477, 0.7932, 0.5563, 0.2477, 0.7932, 0.5563, 0.2477, -0.7938, -0.426, -0.434, -0.7938, -0.426, -0.434, -0.7938, -0.426, -0.434, 0.7099, -0.6568, -0.2543, 0.7099, -0.6568, -0.2543, 0.7099, -0.6568, -0.2543, -0.5957, 0.7514, 0.2838, -0.5957, 0.7514, 0.2838, -0.5957, 0.7514, 0.2838, 0.4759, 0.7547, 0.4517, 0.4759, 0.7547, 0.4517, 0.4759, 0.7547, 0.4517, -1.997e-05, 0.004222, -1.0, -1.997e-05, 0.004222, -1.0, -1.997e-05, 0.004222, -1.0, -1.997e-05, 0.004222, -1.0, 0.5368, 0.7638, 0.3584, 0.5368, 0.7638, 0.3584, 0.5368, 0.7638, 0.3584, -0.3543, -0.3465, 0.8686, -0.3543, -0.3465, 0.8686, -0.3543, -0.3465, 0.8686, 0.03467, 0.9956, 0.08719, 0.03467, 0.9956, 0.08719, 0.03467, 0.9956, 0.08719, 0.9892, 0.133, 0.06239, 0.9892, 0.133, 0.06239, 0.9892, 0.133, 0.06239, -0.9938, 0.1003, 0.04748, -0.9938, 0.1003, 0.04748, -0.9938, 0.1003, 0.04748, 0.3486, -0.3464, 0.8709, 0.3486, -0.3464, 0.8709, 0.3486, -0.3464, 0.8709, -0.7229, 0.6245, 0.2956, -0.7229, 0.6245, 0.2956, -0.7229, 0.6245, 0.2956, 0.7112, -0.6609, -0.2396, 0.7112, -0.6609, -0.2396, 0.7112, -0.6609, -0.2396, 0.7112, -0.6609, -0.2396, 0.7255, 0.6321, 0.2723, 0.7255, 0.6321, 0.2723, 0.7255, 0.6321, 0.2723, 0.7255, 0.6321, 0.2723, 0.3139, -0.01234, 0.9494, 0.3139, -0.01234, 0.9494, 0.3139, -0.01234, 0.9494, 0.652, -0.09948, -0.7517, 0.652, -0.09948, -0.7517, 0.652, -0.09948, -0.7517, 0.652, -0.09948, -0.7517, 0.9785, -0.1694, 0.1174, 0.9785, -0.1694, 0.1174, 0.9785, -0.1694, 0.1174, 0.9785, -0.1694, 0.1174, 0.9785, -0.1752, -0.1085, 0.9785, -0.1752, -0.1085, 0.9785, -0.1752, -0.1085, 0.9785, -0.1752, -0.1085, 0.4793, 0.7943, -0.3733, 0.4793, 0.7943, -0.3733, 0.4793, 0.7943, -0.3733, 0.4793, 0.7943, -0.3733, 0.6523, 0.7531, 0.08548, 0.6523, 0.7531, 0.08548, 0.6523, 0.7531, 0.08548, 0.6523, 0.7531, 0.08548, 0.2798, 0.5469, 0.7891, 0.2798, 0.5469, 0.7891, 0.2798, 0.5469, 0.7891, 0.4631, -0.3052, 0.8321, 0.4631, -0.3052, 0.8321, 0.4631, -0.3052, 0.8321, 0.4631, -0.3052, 0.8321, 0.5069, -0.8452, 0.1695, 0.5069, -0.8452, 0.1695, 0.5069, -0.8452, 0.1695, 0.5069, -0.8452, 0.1695, 0.6106, -0.7759, -0.1585, 0.6106, -0.7759, -0.1585, 0.6106, -0.7759, -0.1585, 0.6106, -0.7759, -0.1585, 0.3884, -0.6589, 0.6442, 0.3884, -0.6589, 0.6442, 0.3884, -0.6589, 0.6442, 0.3884, -0.6589, 0.6442, 0.1745, 0.9701, 0.1687, 0.1745, 0.9701, 0.1687, 0.1745, 0.9701, 0.1687, 0.1745, 0.9701, 0.1687, 0.7831, -0.6208, 0.03565, 0.7831, -0.6208, 0.03565, 0.7831, -0.6208, 0.03565, 0.7831, -0.6208, 0.03565, -0.8235, -0.5496, -0.1408, -0.8235, -0.5496, -0.1408, -0.8235, -0.5496, -0.1408, -0.8235, -0.5496, -0.1408, -0.6775, 0.7259, -0.1189, -0.6775, 0.7259, -0.1189, -0.6775, 0.7259, -0.1189, -0.6775, 0.7259, -0.1189, 0.6593, 0.7513, 0.0293, 0.6593, 0.7513, 0.0293, 0.6593, 0.7513, 0.0293, 0.6593, 0.7513, 0.0293, 0.01387, -0.4971, 0.8676, 0.01387, -0.4971, 0.8676, 0.01387, -0.4971, 0.8676, -0.2023, 0.8245, 0.5285, -0.2023, 0.8245, 0.5285, -0.2023, 0.8245, 0.5285, -0.2023, 0.8245, 0.5285, -0.8866, 0.4601, 0.04761, -0.8866, 0.4601, 0.04761, -0.8866, 0.4601, 0.04761, -0.8866, 0.4601, 0.04761, -0.1645, -0.8854, 0.4347, -0.1645, -0.8854, 0.4347, -0.1645, -0.8854, 0.4347, -0.1645, -0.8854, 0.4347, -0.08311, -0.9964, -0.01756, -0.08311, -0.9964, -0.01756, -0.08311, -0.9964, -0.01756, -0.08311, -0.9964, -0.01756, -0.1372, -0.9899, 0.03456, -0.1372, -0.9899, 0.03456, -0.1372, -0.9899, 0.03456, -0.1372, -0.9899, 0.03456, -0.06854, 0.9668, -0.2462, -0.06854, 0.9668, -0.2462, -0.06854, 0.9668, -0.2462, -0.06854, 0.9668, -0.2462, -0.9483, -0.2857, -0.138, -0.9483, -0.2857, -0.138, -0.9483, -0.2857, -0.138, -0.9483, -0.2857, -0.138, -0.9379, 0.1714, -0.3016, -0.9379, 0.1714, -0.3016, -0.9379, 0.1714, -0.3016, -0.9379, 0.1714, -0.3016, -0.8639, -0.5019, 0.04229, -0.8639, -0.5019, 0.04229, -0.8639, -0.5019, 0.04229, -0.8639, -0.5019, 0.04229, -0.7165, -0.5069, 0.4793, -0.7165, -0.5069, 0.4793, -0.7165, -0.5069, 0.4793, -0.7165, -0.5069, 0.4793, -0.6269, 0.7414, 0.2394, -0.6269, 0.7414, 0.2394, -0.6269, 0.7414, 0.2394, -0.6269, 0.7414, 0.2394, 0.7389, 0.4685, -0.4842, 0.7389, 0.4685, -0.4842, 0.7389, 0.4685, -0.4842, -0.5915, -0.7375, 0.326, -0.5915, -0.7375, 0.326, -0.5915, -0.7375, 0.326, -0.5101, -0.2441, -0.8248, -0.5101, -0.2441, -0.8248, -0.5101, -0.2441, -0.8248, -0.7142, 0.6988, -0.03996, -0.7142, 0.6988, -0.03996, -0.7142, 0.6988, -0.03996, 0.7907, 0.4107, -0.454, 0.7907, 0.4107, -0.454, 0.7907, 0.4107, -0.454, -0.704, -0.386, 0.5961, -0.704, -0.386, 0.5961, -0.704, -0.386, 0.5961, 0.7756, -0.5927, 0.2171, 0.7756, -0.5927, 0.2171, 0.7756, -0.5927, 0.2171, 0.5672, -0.8136, 0.1278, 0.5672, -0.8136, 0.1278, 0.5672, -0.8136, 0.1278, 0.5672, -0.8136, 0.1278, -0.855, -0.478, 0.2015, -0.855, -0.478, 0.2015, -0.855, -0.478, 0.2015, -0.855, -0.478, 0.2015, 0.8955, 0.4315, 0.1092, 0.8955, 0.4315, 0.1092, 0.8955, 0.4315, 0.1092, 0.8955, 0.4315, 0.1092, -0.5021, 0.8465, 0.1771, -0.5021, 0.8465, 0.1771, -0.5021, 0.8465, 0.1771, -0.5021, 0.8465, 0.1771, 0.8192, 0.2987, -0.4896, 0.8192, 0.2987, -0.4896, 0.8192, 0.2987, -0.4896, -0.5472, 0.7592, -0.3523, -0.5472, 0.7592, -0.3523, -0.5472, 0.7592, -0.3523, 0.4577, -0.7804, -0.426, 0.4577, -0.7804, -0.426, 0.4577, -0.7804, -0.426, -0.8174, -0.4917, -0.3003, -0.8174, -0.4917, -0.3003, -0.8174, -0.4917, -0.3003, 0.5471, -0.7936, -0.2663, 0.5471, -0.7936, -0.2663, 0.5471, -0.7936, -0.2663, 0.5471, -0.7936, -0.2663, -0.8264, -0.4539, 0.3332, -0.8264, -0.4539, 0.3332, -0.8264, -0.4539, 0.3332, -0.8264, -0.4539, 0.3332, 0.8016, 0.4481, -0.3958, 0.8016, 0.4481, -0.3958, 0.8016, 0.4481, -0.3958, 0.8016, 0.4481, -0.3958, -0.567, 0.7978, 0.2048, -0.567, 0.7978, 0.2048, -0.567, 0.7978, 0.2048, -0.567, 0.7978, 0.2048, 0.7285, -0.6841, 0.03612, 0.7285, -0.6841, 0.03612, 0.7285, -0.6841, 0.03612, 0.7285, -0.6841, 0.03612, -0.8225, -0.373, 0.4295, -0.8225, -0.373, 0.4295, -0.8225, -0.373, 0.4295, -0.8225, -0.373, 0.4295, -0.7422, 0.6393, -0.201, -0.7422, 0.6393, -0.201, -0.7422, 0.6393, -0.201, -0.7422, 0.6393, -0.201, 0.7481, 0.325, -0.5786, 0.7481, 0.325, -0.5786, 0.7481, 0.325, -0.5786, 0.7481, 0.325, -0.5786, 0.0, -0.5484, -0.8362, 0.0, -0.5484, -0.8362, 0.0, -0.5484, -0.8362, 0.0, -0.5484, -0.8362, -0.1174, 0.5898, -0.799, -0.1174, 0.5898, -0.799, -0.1174, 0.5898, -0.799, -0.1174, 0.5898, -0.799, -0.7862, 0.6172, 0.03123, -0.7862, 0.6172, 0.03123, -0.7862, 0.6172, 0.03123, -0.7862, 0.6172, 0.03123, 0.832, 0.5502, -0.0718, 0.832, 0.5502, -0.0718, 0.832, 0.5502, -0.0718, 0.832, 0.5502, -0.0718, -0.6472, -0.7598, -0.06115, -0.6472, -0.7598, -0.06115, -0.6472, -0.7598, -0.06115, -0.6472, -0.7598, -0.06115, 0.708, -0.6883, -0.158, 0.708, -0.6883, -0.158, 0.708, -0.6883, -0.158, 0.708, -0.6883, -0.158, 0.7583, -0.5912, -0.2749, 0.7583, -0.5912, -0.2749, 0.7583, -0.5912, -0.2749, -0.8013, -0.5982, -0.007398, -0.8013, -0.5982, -0.007398, -0.8013, -0.5982, -0.007398, -0.8013, -0.5982, -0.007398, 0.7014, 0.6856, -0.195, 0.7014, 0.6856, -0.195, 0.7014, 0.6856, -0.195, -0.7932, 0.5563, 0.2477, -0.7932, 0.5563, 0.2477, -0.7932, 0.5563, 0.2477, -0.7932, 0.5563, 0.2477, 0.7938, -0.426, -0.434, 0.7938, -0.426, -0.434, 0.7938, -0.426, -0.434, -0.7099, -0.6568, -0.2543, -0.7099, -0.6568, -0.2543, -0.7099, -0.6568, -0.2543, 0.5957, 0.7514, 0.2838, 0.5957, 0.7514, 0.2838, 0.5957, 0.7514, 0.2838, -0.4758, 0.7547, 0.4517, -0.4758, 0.7547, 0.4517, -0.4758, 0.7547, 0.4517, 1.997e-05, 0.004222, -1.0, 1.997e-05, 0.004222, -1.0, 1.997e-05, 0.004222, -1.0, 1.997e-05, 0.004222, -1.0, -0.5368, 0.7638, 0.3584, -0.5368, 0.7638, 0.3584, -0.5368, 0.7638, 0.3584, 0.3543, -0.3465, 0.8686, 0.3543, -0.3465, 0.8686, 0.3543, -0.3465, 0.8686, -0.03467, 0.9956, 0.08719, -0.03467, 0.9956, 0.08719, -0.03467, 0.9956, 0.08719, -0.9892, 0.133, 0.06239, -0.9892, 0.133, 0.06239, -0.9892, 0.133, 0.06239, 0.9938, 0.1003, 0.04748, 0.9938, 0.1003, 0.04748, 0.9938, 0.1003, 0.04748, -0.3486, -0.3464, 0.8709, -0.3486, -0.3464, 0.8709, -0.3486, -0.3464, 0.8709, 0.7229, 0.6245, 0.2956, 0.7229, 0.6245, 0.2956, 0.7229, 0.6245, 0.2956, -0.7112, -0.6609, -0.2396, -0.7112, -0.6609, -0.2396, -0.7112, -0.6609, -0.2396, -0.7112, -0.6609, -0.2396, -0.7255, 0.6321, 0.2723, -0.7255, 0.6321, 0.2723, -0.7255, 0.6321, 0.2723, -0.7255, 0.6321, 0.2723, -0.3139, -0.01234, 0.9494, -0.3139, -0.01234, 0.9494, -0.3139, -0.01234, 0.9494, -0.652, -0.09948, -0.7517, -0.652, -0.09948, -0.7517, -0.652, -0.09948, -0.7517, -0.652, -0.09948, -0.7517, -0.9785, -0.1694, 0.1174, -0.9785, -0.1694, 0.1174, -0.9785, -0.1694, 0.1174, -0.9785, -0.1694, 0.1174, -0.9785, -0.1752, -0.1085, -0.9785, -0.1752, -0.1085, -0.9785, -0.1752, -0.1085, -0.9785, -0.1752, -0.1085, -0.4793, 0.7943, -0.3733, -0.4793, 0.7943, -0.3733, -0.4793, 0.7943, -0.3733, -0.4793, 0.7943, -0.3733, -0.6523, 0.7531, 0.08548, -0.6523, 0.7531, 0.08548, -0.6523, 0.7531, 0.08548, -0.6523, 0.7531, 0.08548, -0.2798, 0.5469, 0.7891, -0.2798, 0.5469, 0.7891, -0.2798, 0.5469, 0.7891, -0.4631, -0.3052, 0.8321, -0.4631, -0.3052, 0.8321, -0.4631, -0.3052, 0.8321, -0.4631, -0.3052, 0.8321, -0.5069, -0.8452, 0.1695, -0.5069, -0.8452, 0.1695, -0.5069, -0.8452, 0.1695, -0.5069, -0.8452, 0.1695, -0.6106, -0.7759, -0.1585, -0.6106, -0.7759, -0.1585, -0.6106, -0.7759, -0.1585, -0.6106, -0.7759, -0.1585, -0.3884, -0.6589, 0.6442, -0.3884, -0.6589, 0.6442, -0.3884, -0.6589, 0.6442, -0.3884, -0.6589, 0.6442, -0.1745, 0.9701, 0.1687, -0.1745, 0.9701, 0.1687, -0.1745, 0.9701, 0.1687, -0.1745, 0.9701, 0.1687, -0.7831, -0.6208, 0.03565, -0.7831, -0.6208, 0.03565, -0.7831, -0.6208, 0.03565, -0.7831, -0.6208, 0.03565, 0.8235, -0.5496, -0.1408, 0.8235, -0.5496, -0.1408, 0.8235, -0.5496, -0.1408, 0.8235, -0.5496, -0.1408, 0.6775, 0.7259, -0.1189, 0.6775, 0.7259, -0.1189, 0.6775, 0.7259, -0.1189, 0.6775, 0.7259, -0.1189, -0.6593, 0.7513, 0.0293, -0.6593, 0.7513, 0.0293, -0.6593, 0.7513, 0.0293, -0.6593, 0.7513, 0.0293, -0.01387, -0.4971, 0.8676, -0.01387, -0.4971, 0.8676, -0.01387, -0.4971, 0.8676, 0.9785, -0.1694, 0.1174, 0.9785, -0.1694, 0.1174, 0.9785, -0.1694, 0.1174, 0.9785, -0.1694, 0.1174, 0.4793, 0.7943, -0.3733, 0.4793, 0.7943, -0.3733, 0.4793, 0.7943, -0.3733, 0.4793, 0.7943, -0.3733, 0.6523, 0.7531, 0.08548, 0.6523, 0.7531, 0.08548, 0.6523, 0.7531, 0.08548, 0.6523, 0.7531, 0.08548, 0.2798, 0.5469, 0.7891, 0.2798, 0.5469, 0.7891, 0.2798, 0.5469, 0.7891, 0.4631, -0.3052, 0.8321, 0.4631, -0.3052, 0.8321, 0.4631, -0.3052, 0.8321, 0.4631, -0.3052, 0.8321, -0.9785, -0.1694, 0.1174, -0.9785, -0.1694, 0.1174, -0.9785, -0.1694, 0.1174, -0.9785, -0.1694, 0.1174, -0.4793, 0.7943, -0.3733, -0.4793, 0.7943, -0.3733, -0.4793, 0.7943, -0.3733, -0.4793, 0.7943, -0.3733, -0.6523, 0.7531, 0.08548, -0.6523, 0.7531, 0.08548, -0.6523, 0.7531, 0.08548, -0.6523, 0.7531, 0.08548, -0.2798, 0.5469, 0.7891, -0.2798, 0.5469, 0.7891, -0.2798, 0.5469, 0.7891, -0.4631, -0.3052, 0.8321, -0.4631, -0.3052, 0.8321, -0.4631, -0.3052, 0.8321, -0.4631, -0.3052, 0.8321])] * 3)])
arm_armature_001 = bpy.data.armatures.new('Armature.001')  # bones are not reproduced

# ---- objects
ob_cube = bpy.data.objects.new('Cube', me_cube_003)
ob_armature = bpy.data.objects.new('Armature', arm_armature_001)

# ---- transforms, parenting, visibility, modifiers, constraints
ob_cube.parent = ob_armature
ob_cube.matrix_parent_inverse = Matrix(((-3.667, -4.307e-14, 1.195e-06, -1.537e-06), (2.78e-13, 3.667, 9.853e-07, -1.268e-06), (-1.195e-06, 9.853e-07, -3.667, 4.717), (-0.0, -0.0, -0.0, 1.0)))
ob_cube.location = (0.0, 0.0, 0.0)
ob_cube.color = (0.8, 0.8, 0.8, 1.0)
_vg = ob_cube.vertex_groups.new(name='spine')
for _i, _w in zip([0, 27, 54, 57, 88, 91], [0.04403, 0.08546, 0.04403, 0.1555, 0.08546, 0.7996]): _vg.add([_i], _w, 'REPLACE')
_vg = ob_cube.vertex_groups.new(name='spine.001')
for _i, _w in zip([3, 4, 6, 7, 8, 27, 28, 29, 60, 61, 62, 63, 65, 66, 67, 68, 69, 88, 89, 90, 91, 121], [0.8272, 0.6881, 0.03661, 0.7555, 0.07902, 0.0348, 0.03686, 0.004044, 0.8272, 0.6881, 0.6352, 0.9684, 0.03661, 0.137, 0.05108, 0.7555, 0.07902, 0.0348, 0.03686, 0.004044, 0.03263, 0.06217]): _vg.add([_i], _w, 'REPLACE')
_vg = ob_cube.vertex_groups.new(name='spine.002')
for _i, _w in zip([5, 58, 64, 67], [0.001106, 0.0586, 0.001106, 0.6505]): _vg.add([_i], _w, 'REPLACE')
_vg = ob_cube.vertex_groups.new(name='spine.004')
for _i, _w in zip([1, 2, 44, 45, 46, 55, 56, 58, 59, 67, 106, 107, 108, 109, 110, 111, 125, 130, 131], [0.02067, 0.06099, 0.7161, 0.1425, 0.06191, 0.02067, 0.06099, 0.8183, 0.09335, 0.1306, 0.7161, 0.02951, 0.06648, 0.1425, 0.05473, 0.06191, 0.1425, 0.02951, 0.1425]): _vg.add([_i], _w, 'REPLACE')
_vg = ob_cube.vertex_groups.new(name='spine.006')
for _i, _w in zip([44, 45, 46, 47, 48, 49, 50, 58, 59, 106, 107, 108, 109, 110, 111, 112, 113, 114, 115, 116, 117, 118, 119, 120, 125, 126, 127, 128, 129, 130, 131, 132, 133, 134, 135, 136, 137, 138, 139], [0.107, 0.813, 0.8378, 0.9945, 0.9802, 0.9749, 0.9515, 0.08245, 0.08771, 0.107, 0.9543, 0.5998, 0.813, 0.7353, 0.8378, 0.9945, 0.9802, 0.9918, 0.996, 0.9749, 0.9515, 0.9958, 0.976, 0.9272, 0.813, 0.9945, 0.9802, 0.9749, 0.9515, 0.9543, 0.813, 0.9945, 0.9802, 0.9918, 0.996, 0.9749, 0.9515, 0.9958, 0.976]): _vg.add([_i], _w, 'REPLACE')
_vg = ob_cube.vertex_groups.new(name='shoulder.L')
for _i, _w in zip([1, 2, 3, 4, 5, 6, 7, 8, 9, 10, 11, 44, 59, 66, 67, 106, 108, 110, 111, 120], [0.8201, 0.7901, 0.04862, 0.01464, 0.4716, 0.06077, 0.0869, 0.6257, 0.1004, 0.05167, 0.1063, 0.08648, 0.3749, 0.06082, 0.04071, 0.06444, 0.1407, 0.08775, 0.07941, 0.01816]): _vg.add([_i], _w, 'REPLACE')
_vg = ob_cube.vertex_groups.new(name='upper_arm.L')
for _i, _w in zip([1, 2, 5, 6, 7, 8, 9, 10, 11, 21, 22, 23, 24, 25, 26, 67], [0.05996, 0.1144, 0.4835, 0.0139, 0.02136, 0.2486, 0.8589, 0.9381, 0.873, 0.9387, 0.8946, 0.9245, 0.8651, 0.254, 0.2275, 0.03521]): _vg.add([_i], _w, 'REPLACE')
_vg = ob_cube.vertex_groups.new(name='forearm.L')
for _i, _w in zip([12, 13, 14, 15, 16, 17, 18, 19, 21, 22, 23, 24, 25, 26], [0.9686, 0.9601, 0.9868, 0.9864, 0.08391, 0.08351, 0.04641, 0.06772, 0.05898, 0.1018, 0.06123, 0.1289, 0.7421, 0.7703]): _vg.add([_i], _w, 'REPLACE')
_vg = ob_cube.vertex_groups.new(name='hand.L')
for _i, _w in zip([12, 13, 16, 17, 18, 19, 20], [0.006779, 0.02474, 0.9158, 0.9163, 0.9518, 0.9321, 0.994]): _vg.add([_i], _w, 'REPLACE')
_vg = ob_cube.vertex_groups.new(name='shoulder.R')
for _i, _w in zip([44, 46, 55, 56, 59, 60, 61, 64, 65, 66, 67, 68, 69, 70, 71, 72, 106, 108, 110, 120], [0.06444, 0.07941, 0.8201, 0.7901, 0.3749, 0.04862, 0.01464, 0.4716, 0.06077, 0.06082, 0.04071, 0.0869, 0.6257, 0.1004, 0.05167, 0.1063, 0.08648, 0.1407, 0.08775, 0.01816]): _vg.add([_i], _w, 'REPLACE')
_vg = ob_cube.vertex_groups.new(name='upper_arm.R')
for _i, _w in zip([55, 56, 64, 65, 67, 68, 69, 70, 71, 72, 82, 83, 84, 85, 86, 87], [0.05996, 0.1144, 0.4835, 0.0139, 0.03521, 0.02136, 0.2486, 0.8589, 0.9381, 0.873, 0.9387, 0.8946, 0.9245, 0.8651, 0.254, 0.2275]): _vg.add([_i], _w, 'REPLACE')
_vg = ob_cube.vertex_groups.new(name='forearm.R')
for _i, _w in zip([73, 74, 75, 76, 77, 78, 79, 80, 82, 83, 84, 85, 86, 87], [0.9686, 0.9601, 0.9868, 0.9864, 0.08391, 0.08351, 0.04641, 0.06772, 0.05898, 0.1018, 0.06123, 0.1289, 0.7421, 0.7703]): _vg.add([_i], _w, 'REPLACE')
_vg = ob_cube.vertex_groups.new(name='hand.R')
for _i, _w in zip([73, 74, 77, 78, 79, 80, 81], [0.006779, 0.02474, 0.9158, 0.9163, 0.9518, 0.9321, 0.994]): _vg.add([_i], _w, 'REPLACE')
_vg = ob_cube.vertex_groups.new(name='breast.L')
for _i, _w in zip([1, 4, 6, 7, 8, 59, 61, 62, 65, 66], [0.04433, 0.1141, 0.8189, 0.04344, 0.01306, 0.007555, 0.01545, 0.08689, 0.002564, 0.3245]): _vg.add([_i], _w, 'REPLACE')
_vg = ob_cube.vertex_groups.new(name='breast.R')
for _i, _w in zip([4, 6, 55, 59, 61, 62, 65, 66, 68, 69], [0.01545, 0.002564, 0.04433, 0.007555, 0.1141, 0.08689, 0.8189, 0.3245, 0.04344, 0.01306]): _vg.add([_i], _w, 'REPLACE')
_vg = ob_cube.vertex_groups.new(name='pelvis.L')
for _i, _w in zip([0, 3, 27, 29, 53, 54, 57, 91], [0.04901, 0.05201, 0.7089, 0.03196, 0.07572, 0.009887, 0.1067, 0.05275]): _vg.add([_i], _w, 'REPLACE')
_vg = ob_cube.vertex_groups.new(name='pelvis.R')
for _i, _w in zip([0, 54, 57, 60, 88, 90, 91, 124], [0.009887, 0.04901, 0.1067, 0.05201, 0.7089, 0.03196, 0.05275, 0.07572]): _vg.add([_i], _w, 'REPLACE')
_vg = ob_cube.vertex_groups.new(name='thigh.L')
for _i, _w in zip([0, 3, 4, 7, 27, 28, 29, 34, 35, 36, 37, 38, 39, 51, 52, 53, 57, 62, 89, 91, 121], [0.8624, 0.001222, 0.0973, 0.07025, 0.1604, 0.8796, 0.916, 0.9242, 0.9678, 0.9263, 0.9215, 0.1462, 0.199, 0.9698, 0.9807, 0.9006, 0.3079, 0.05559, 0.05087, 0.02303, 0.4472]): _vg.add([_i], _w, 'REPLACE')
_vg = ob_cube.vertex_groups.new(name='shin.L')
for _i, _w in zip([30, 31, 32, 33, 34, 35, 36, 37, 38, 39, 40, 41, 42, 43], [0.9321, 0.9808, 0.1129, 0.8732, 0.08179, 0.01302, 0.07189, 0.07706, 0.8399, 0.7955, 0.5557, 0.5599, 0.00427, 0.01237]): _vg.add([_i], _w, 'REPLACE')
_vg = ob_cube.vertex_groups.new(name='foot.L')
for _i, _w in zip([30, 31, 32, 33, 40, 41, 42, 43], [0.06959, 0.001659, 0.8892, 0.1302, 0.4448, 0.4408, 0.973, 0.969]): _vg.add([_i], _w, 'REPLACE')
_vg = ob_cube.vertex_groups.new(name='thigh.R')
for _i, _w in zip([28, 54, 57, 60, 61, 62, 68, 88, 89, 90, 91, 96, 97, 98, 99, 100, 101, 121, 122, 123, 124], [0.05087, 0.8624, 0.3079, 0.001222, 0.0973, 0.05559, 0.07025, 0.1604, 0.8796, 0.916, 0.02303, 0.9242, 0.9678, 0.9263, 0.9215, 0.1462, 0.199, 0.4472, 0.9698, 0.9807, 0.9006]): _vg.add([_i], _w, 'REPLACE')
_vg = ob_cube.vertex_groups.new(name='shin.R')
for _i, _w in zip([92, 93, 94, 95, 96, 97, 98, 99, 100, 101, 102, 103, 104, 105], [0.9321, 0.9808, 0.1129, 0.8732, 0.08179, 0.01302, 0.07189, 0.07706, 0.8399, 0.7955, 0.5557, 0.5599, 0.00427, 0.01237]): _vg.add([_i], _w, 'REPLACE')
_vg = ob_cube.vertex_groups.new(name='foot.R')
for _i, _w in zip([92, 93, 94, 95, 102, 103, 104, 105], [0.06959, 0.001659, 0.8892, 0.1302, 0.4448, 0.4408, 0.973, 0.969]): _vg.add([_i], _w, 'REPLACE')
_vg = ob_cube.vertex_groups.new(name='Bone')
for _i, _w in zip([0, 3, 4, 7, 8, 27, 28, 29, 51, 53, 54, 57, 60, 61, 62, 63, 67, 68, 69, 88, 89, 90, 91, 121, 122, 124], [0.1392, 0.7693, 0.06761, 0.1885, 0.01254, 0.7395, 0.126, 0.08423, 0.005803, 0.09116, 0.1327, 0.3971, 0.7694, 0.06767, 0.05294, 0.9696, 0.01091, 0.1887, 0.01443, 0.7395, 0.1258, 0.08627, 0.8854, 0.425, 0.005342, 0.09111]): _vg.add([_i], _w, 'REPLACE')
_vg = ob_cube.vertex_groups.new(name='Bone.001')
for _i, _w in zip([1, 3, 4, 6, 7, 8, 28, 29, 55, 59, 60, 61, 62, 65, 66, 68, 69, 89, 90, 121], [0.03965, 0.1186, 0.7689, 0.6118, 0.611, 0.04654, 0.06502, 0.01525, 0.04041, 0.02487, 0.1187, 0.769, 0.8235, 0.612, 0.7672, 0.6112, 0.04942, 0.06495, 0.01682, 0.07563]): _vg.add([_i], _w, 'REPLACE')
_vg = ob_cube.vertex_groups.new(name='Bone.002')
for _i, _w in zip([5, 58, 64, 67], [0.0551, 0.03482, 0.05527, 0.7131]): _vg.add([_i], _w, 'REPLACE')
_vg = ob_cube.vertex_groups.new(name='Bone.009')
for _i, _w in zip([30, 31, 32, 33, 40, 41, 42, 43], [0.1172, 0.0181, 0.879, 0.07729, 0.4463, 0.4398, 0.9767, 0.9805]): _vg.add([_i], _w, 'REPLACE')
_vg = ob_cube.vertex_groups.new(name='Bone.010')
for _i, _w in zip([55, 56, 59, 60, 61, 64, 65, 66, 67, 68, 69, 70, 71, 72, 82, 83, 84, 85, 86, 87, 106], [0.999, 0.9897, 0.01691, 0.0732, 0.06571, 1.0, 0.7866, 0.05282, 0.0835, 0.1286, 0.9928, 0.9747, 0.9873, 0.9963, 1.0, 0.9044, 0.8138, 0.9494, 0.04816, 0.08391, 0.09601]): _vg.add([_i], _w, 'REPLACE')
_vg = ob_cube.vertex_groups.new(name='Bone.011')
for _i, _w in zip([69, 72, 73, 74, 75, 76, 77, 78, 79, 80, 82, 83, 84, 85, 86, 87], [0.01615, 0.01068, 0.9455, 0.9728, 0.9863, 0.9822, 0.07429, 0.06598, 0.05696, 0.05547, 0.9749, 0.9983, 1.0, 0.9542, 0.9718, 1.0]): _vg.add([_i], _w, 'REPLACE')
_vg = ob_cube.vertex_groups.new(name='Bone.012')
for _i, _w in zip([73, 74, 75, 76, 77, 78, 79, 80, 81], [0.8404, 0.9972, 0.9731, 0.7639, 0.9918, 0.9997, 1.0, 0.9988, 0.9951]): _vg.add([_i], _w, 'REPLACE')
_vg = ob_cube.vertex_groups.new(name='Bone.013')
for _i, _w in zip([1, 2, 3, 4, 5, 6, 7, 8, 9, 10, 11, 21, 22, 23, 24, 25, 26, 44, 59, 66, 67], [1.0, 0.9308, 0.07346, 0.06588, 1.0, 0.9985, 0.129, 0.9999, 1.0, 0.9937, 0.9985, 0.9009, 0.932, 0.9955, 0.9103, 0.04729, 0.1072, 0.09025, 0.01698, 0.0529, 0.08352]): _vg.add([_i], _w, 'REPLACE')
_vg = ob_cube.vertex_groups.new(name='Bone.014')
for _i, _w in zip([8, 11, 12, 13, 14, 15, 16, 17, 18, 19, 21, 22, 23, 24, 25, 26, 27, 91], [0.01438, 0.01036, 0.9481, 0.9982, 0.9918, 0.9821, 0.07214, 0.06689, 0.05921, 0.05476, 0.982, 0.8843, 0.9998, 0.9999, 1.0, 0.9984, 0.07791, 0.06052]): _vg.add([_i], _w, 'REPLACE')
_vg = ob_cube.vertex_groups.new(name='Bone.015')
for _i, _w in zip([12, 13, 14, 15, 16, 17, 18, 19, 20], [0.8483, 0.9361, 0.9668, 0.9409, 0.9996, 0.9963, 1.0, 0.964, 0.9913]): _vg.add([_i], _w, 'REPLACE')
_vg = ob_cube.vertex_groups.new(name='Bone.003')
for _i, _w in zip([1, 2, 6, 44, 45, 46, 47, 48, 49, 50, 55, 56, 58, 59, 65, 66, 67, 106, 107, 108, 109, 110, 111, 112, 113, 114, 115, 116, 117, 118, 119, 120, 125, 126, 127, 128, 129, 130, 131, 132, 133, 134, 135, 136, 137, 138, 139], [0.08215, 0.05171, 0.01355, 0.8943, 0.9995, 0.9993, 1.0, 1.0, 1.0, 1.0, 0.08277, 0.05064, 0.9261, 0.8932, 0.01374, 0.09824, 0.08699, 0.8943, 1.0, 0.9808, 0.9999, 0.9919, 0.9992, 1.0, 1.0, 1.0, 1.0, 1.0, 1.0, 1.0, 1.0, 1.0, 0.9118, 0.9993, 0.9669, 1.0, 0.9806, 1.0, 0.9822, 0.9997, 0.9939, 1.0, 0.9999, 1.0, 0.9819, 0.9694, 0.9444]): _vg.add([_i], _w, 'REPLACE')
_vg = ob_cube.vertex_groups.new(name='Bone.004')
for _i, _w in zip([0, 27, 28, 53, 54, 57, 60, 61, 62, 68, 88, 89, 90, 91, 96, 97, 98, 99, 100, 101, 121, 122, 123, 124], [0.6426, 0.6876, 0.06593, 0.04103, 0.9839, 0.8877, 0.0107, 0.06715, 0.01627, 0.05806, 0.868, 0.9955, 0.8879, 0.999, 0.9948, 0.9904, 0.9807, 0.9984, 1.0, 0.1426, 0.8517, 0.9997, 0.9764, 0.9647]): _vg.add([_i], _w, 'REPLACE')
_vg = ob_cube.vertex_groups.new(name='Bone.005')
for _i, _w in zip([92, 93, 94, 95, 96, 101, 102, 103], [0.8894, 0.9765, 0.1109, 0.9118, 0.009833, 0.8543, 0.5535, 0.5598]): _vg.add([_i], _w, 'REPLACE')
_vg = ob_cube.vertex_groups.new(name='Bone.006')
for _i, _w in zip([92, 93, 94, 95, 102, 103, 104, 105], [0.1062, 0.01433, 0.8858, 0.0908, 0.4465, 0.4408, 0.9782, 0.9795]): _vg.add([_i], _w, 'REPLACE')
_vg = ob_cube.vertex_groups.new(name='Bone.007')
for _i, _w in zip([0, 3, 4, 7, 27, 28, 29, 34, 35, 36, 37, 38, 39, 51, 52, 53, 54, 57, 62, 89, 91, 121], [0.9709, 0.01071, 0.06714, 0.05821, 0.9992, 0.9729, 0.9993, 0.9779, 0.9895, 0.9791, 0.9882, 0.9512, 0.1449, 0.9968, 0.9936, 0.9492, 0.4404, 0.8073, 0.01613, 0.06536, 0.09252, 0.8094]): _vg.add([_i], _w, 'REPLACE')
_vg = ob_cube.vertex_groups.new(name='Bone.008')
for _i, _w in zip([30, 31, 32, 33, 34, 38, 39, 40, 41], [0.89, 0.9748, 0.2155, 0.9319, 0.005788, 0.007266, 0.8553, 0.5536, 0.5607]): _vg.add([_i], _w, 'REPLACE')
_m = ob_cube.modifiers.new('Armature', 'ARMATURE')
_m = ob_cube.modifiers.new('Armature.001', 'ARMATURE')
_m.object = ob_armature
_m = ob_cube.modifiers.new('Cloth', 'CLOTH')
_m.show_render = False
ob_armature.location = (0.0, 0.0, 1.286)
ob_armature.scale = (0.2727, 0.2727, 0.2727)
ob_armature.delta_rotation_euler = (-2.687e-07, -3.142, 1.175e-14)

# ---- collection membership
col_collection.objects.link(ob_cube)
col_collection.objects.link(ob_armature)

# ---- scene / render settings (as saved in the file)
scene.frame_start = 1; scene.frame_end = 250; scene.frame_set(1)
scene.render.engine = 'BLENDER_EEVEE_NEXT'
scene.cycles.sampling_pattern = 'TABULATED_SOBOL'
scene.view_settings.view_transform = 'Filmic'
bpy.context.view_layer.update()

# ---- added for rendering (the .blend has no active camera and no usable light): camera, sun
cam_auto = bpy.data.cameras.new('AutoCamera')
cam_auto.lens = 50.0
cam_auto.sensor_width = 36.0
cam_auto.clip_end = 1000.0
ob_auto_camera = bpy.data.objects.new('AutoCamera', cam_auto)
scene.collection.objects.link(ob_auto_camera)
ob_auto_camera.location = (2.12401, -2.57647, 2.71412)
ob_auto_camera.rotation_euler = (1.09748, -7.21219e-08, 0.694738)
scene.camera = ob_auto_camera
light_auto_sun = bpy.data.lights.new('AutoSun', 'SUN')
light_auto_sun.energy = 3.0
light_auto_sun.angle = 0.0523599
ob_auto_sun = bpy.data.objects.new('AutoSun', light_auto_sun)
scene.collection.objects.link(ob_auto_sun)
ob_auto_sun.rotation_euler = (0.872665, 0.174533, 0.523599)
bpy.context.view_layer.update()
